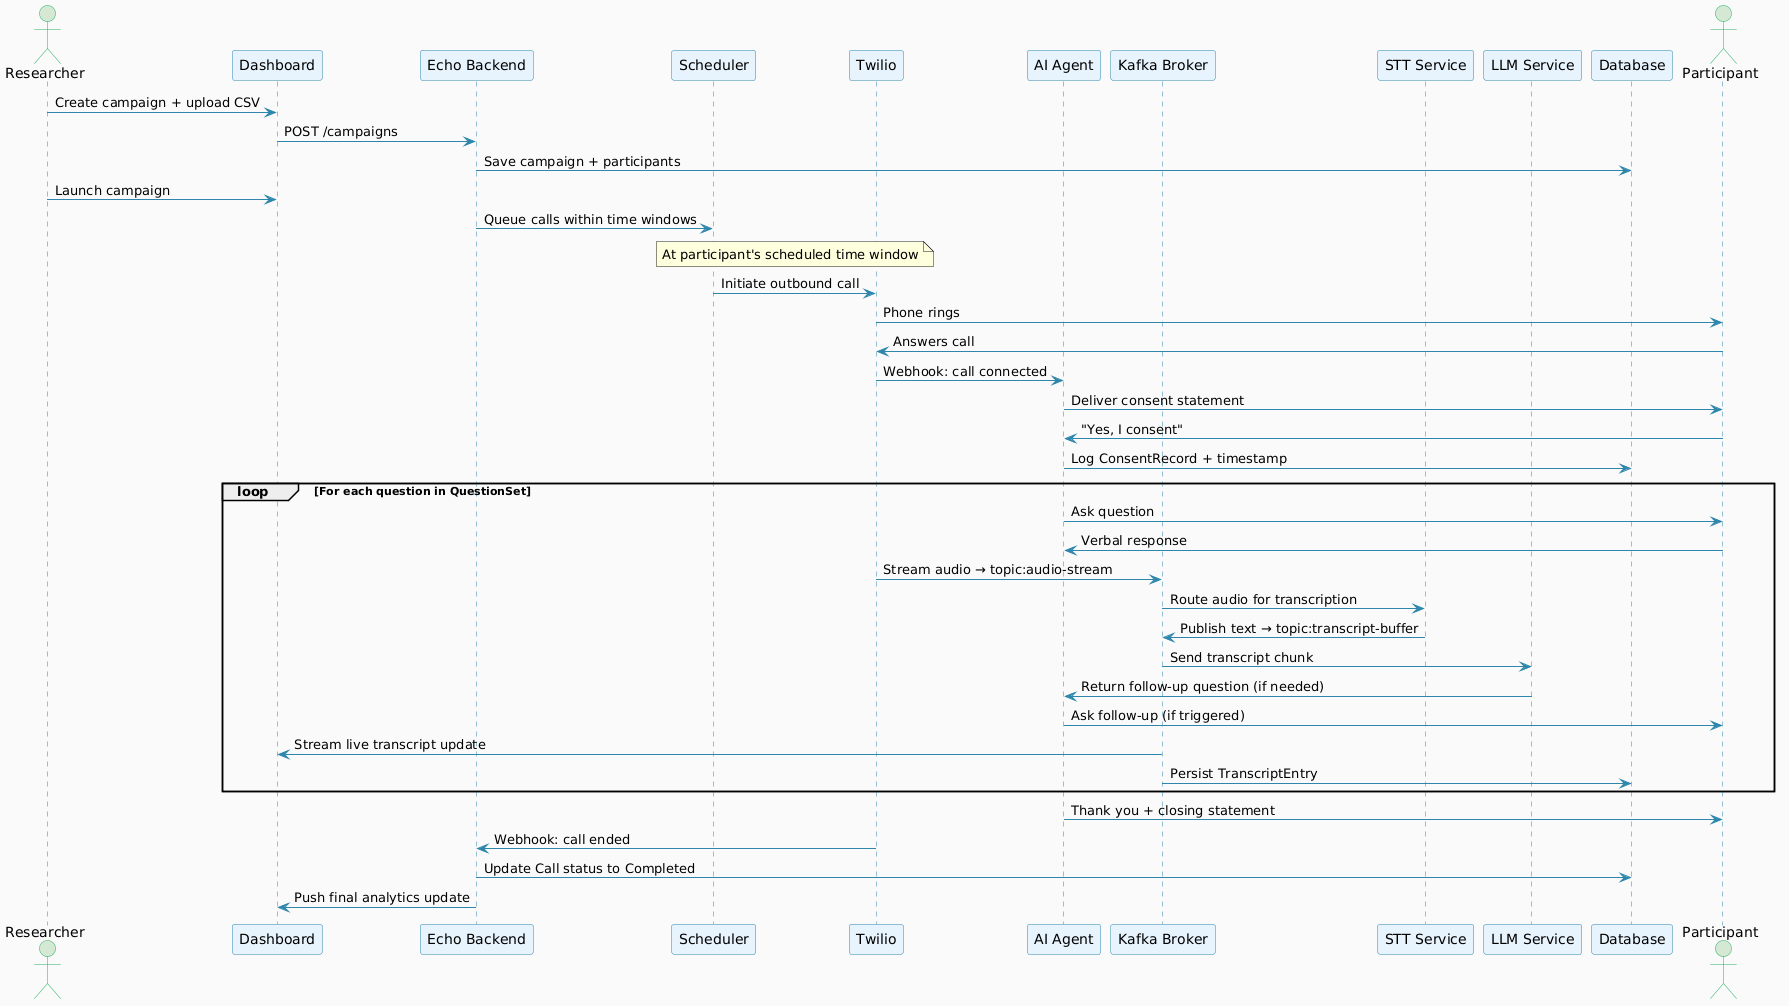

The diagram above was rendered by PlantUML. Its source (embedded in the PNG):
@startuml
skinparam backgroundColor #FAFAFA
skinparam sequenceArrowColor #2E86AB
skinparam sequenceLifeLineBorderColor #2E86AB
skinparam participantBackgroundColor #E8F4FD
skinparam participantBorderColor #2E86AB
skinparam actorBackgroundColor #D5E8D4
skinparam actorBorderColor #27AE60

actor Researcher
participant "Dashboard" as DB
participant "Echo Backend" as EB
participant "Scheduler" as SC
participant "Twilio" as TW
participant "AI Agent" as AI
participant "Kafka Broker" as KB
participant "STT Service" as STT
participant "LLM Service" as LLM
participant "Database" as DBS
actor Participant

Researcher -> DB : Create campaign + upload CSV
DB -> EB : POST /campaigns
EB -> DBS : Save campaign + participants
Researcher -> DB : Launch campaign
EB -> SC : Queue calls within time windows

note over SC, TW : At participant's scheduled time window

SC -> TW : Initiate outbound call
TW -> Participant : Phone rings
Participant -> TW : Answers call
TW -> AI : Webhook: call connected
AI -> Participant : Deliver consent statement
Participant -> AI : "Yes, I consent"
AI -> DBS : Log ConsentRecord + timestamp

loop For each question in QuestionSet
    AI -> Participant : Ask question
    Participant -> AI : Verbal response
    TW -> KB : Stream audio → topic:audio-stream
    KB -> STT : Route audio for transcription
    STT -> KB : Publish text → topic:transcript-buffer
    KB -> LLM : Send transcript chunk
    LLM -> AI : Return follow-up question (if needed)
    AI -> Participant : Ask follow-up (if triggered)
    KB -> DB : Stream live transcript update
    KB -> DBS : Persist TranscriptEntry
end

AI -> Participant : Thank you + closing statement
TW -> EB : Webhook: call ended
EB -> DBS : Update Call status to Completed
EB -> DB : Push final analytics update
@enduml